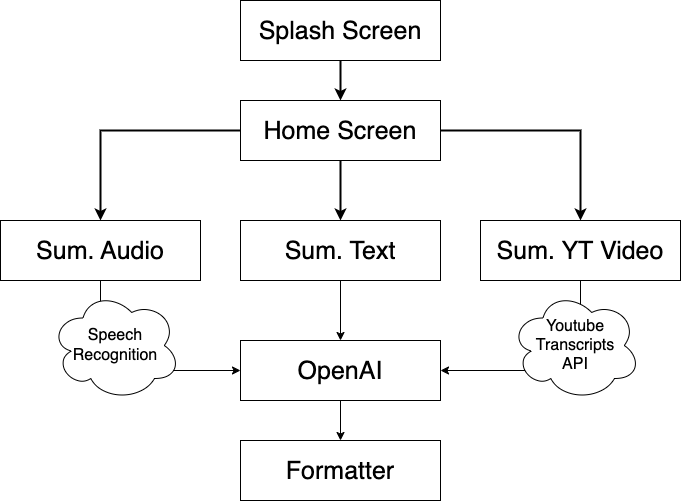

The diagram above was exported from draw.io. Its source (the exported page's mxGraphModel, read from the mxfile embedded in the PNG):
<mxGraphModel dx="1122" dy="729" grid="1" gridSize="10" guides="1" tooltips="1" connect="1" arrows="1" fold="1" page="1" pageScale="1" pageWidth="827" pageHeight="1169" math="0" shadow="0">
  <root>
    <mxCell id="0" />
    <mxCell id="1" parent="0" />
    <mxCell id="PYjxvif_iHLGVh8QxT1e-15" value="" style="edgeStyle=orthogonalEdgeStyle;rounded=0;orthogonalLoop=1;jettySize=auto;html=1;strokeWidth=2;" edge="1" parent="1" source="PYjxvif_iHLGVh8QxT1e-1" target="PYjxvif_iHLGVh8QxT1e-2">
      <mxGeometry relative="1" as="geometry" />
    </mxCell>
    <mxCell id="PYjxvif_iHLGVh8QxT1e-1" value="&lt;font style=&quot;font-size: 25px;&quot;&gt;Splash Screen&lt;/font&gt;" style="rounded=0;whiteSpace=wrap;html=1;" vertex="1" parent="1">
      <mxGeometry x="320" y="60" width="200" height="60" as="geometry" />
    </mxCell>
    <mxCell id="PYjxvif_iHLGVh8QxT1e-16" value="" style="edgeStyle=orthogonalEdgeStyle;rounded=0;orthogonalLoop=1;jettySize=auto;html=1;strokeWidth=2;" edge="1" parent="1" source="PYjxvif_iHLGVh8QxT1e-2" target="PYjxvif_iHLGVh8QxT1e-7">
      <mxGeometry relative="1" as="geometry" />
    </mxCell>
    <mxCell id="PYjxvif_iHLGVh8QxT1e-17" style="edgeStyle=orthogonalEdgeStyle;rounded=0;orthogonalLoop=1;jettySize=auto;html=1;exitX=0;exitY=0.5;exitDx=0;exitDy=0;entryX=0.5;entryY=0;entryDx=0;entryDy=0;strokeWidth=2;" edge="1" parent="1" source="PYjxvif_iHLGVh8QxT1e-2" target="PYjxvif_iHLGVh8QxT1e-6">
      <mxGeometry relative="1" as="geometry" />
    </mxCell>
    <mxCell id="PYjxvif_iHLGVh8QxT1e-18" style="edgeStyle=orthogonalEdgeStyle;rounded=0;orthogonalLoop=1;jettySize=auto;html=1;exitX=1;exitY=0.5;exitDx=0;exitDy=0;entryX=0.5;entryY=0;entryDx=0;entryDy=0;strokeWidth=2;" edge="1" parent="1" source="PYjxvif_iHLGVh8QxT1e-2" target="PYjxvif_iHLGVh8QxT1e-8">
      <mxGeometry relative="1" as="geometry" />
    </mxCell>
    <mxCell id="PYjxvif_iHLGVh8QxT1e-2" value="&lt;font style=&quot;font-size: 25px;&quot;&gt;Home Screen&lt;/font&gt;" style="rounded=0;whiteSpace=wrap;html=1;" vertex="1" parent="1">
      <mxGeometry x="320" y="160" width="200" height="60" as="geometry" />
    </mxCell>
    <mxCell id="PYjxvif_iHLGVh8QxT1e-19" style="edgeStyle=orthogonalEdgeStyle;rounded=0;orthogonalLoop=1;jettySize=auto;html=1;exitX=0.5;exitY=1;exitDx=0;exitDy=0;entryX=0;entryY=0.5;entryDx=0;entryDy=0;" edge="1" parent="1" source="PYjxvif_iHLGVh8QxT1e-6" target="PYjxvif_iHLGVh8QxT1e-9">
      <mxGeometry relative="1" as="geometry" />
    </mxCell>
    <mxCell id="PYjxvif_iHLGVh8QxT1e-6" value="&lt;font style=&quot;font-size: 25px;&quot;&gt;Sum. Audio&lt;/font&gt;" style="rounded=0;whiteSpace=wrap;html=1;" vertex="1" parent="1">
      <mxGeometry x="80" y="280" width="200" height="60" as="geometry" />
    </mxCell>
    <mxCell id="PYjxvif_iHLGVh8QxT1e-20" style="edgeStyle=orthogonalEdgeStyle;rounded=0;orthogonalLoop=1;jettySize=auto;html=1;exitX=0.5;exitY=1;exitDx=0;exitDy=0;" edge="1" parent="1" source="PYjxvif_iHLGVh8QxT1e-7" target="PYjxvif_iHLGVh8QxT1e-9">
      <mxGeometry relative="1" as="geometry" />
    </mxCell>
    <mxCell id="PYjxvif_iHLGVh8QxT1e-7" value="&lt;font style=&quot;font-size: 25px;&quot;&gt;Sum. Text&lt;/font&gt;" style="rounded=0;whiteSpace=wrap;html=1;" vertex="1" parent="1">
      <mxGeometry x="320" y="280" width="200" height="60" as="geometry" />
    </mxCell>
    <mxCell id="PYjxvif_iHLGVh8QxT1e-21" style="edgeStyle=orthogonalEdgeStyle;rounded=0;orthogonalLoop=1;jettySize=auto;html=1;exitX=0.5;exitY=1;exitDx=0;exitDy=0;entryX=1;entryY=0.5;entryDx=0;entryDy=0;" edge="1" parent="1" source="PYjxvif_iHLGVh8QxT1e-8" target="PYjxvif_iHLGVh8QxT1e-9">
      <mxGeometry relative="1" as="geometry" />
    </mxCell>
    <mxCell id="PYjxvif_iHLGVh8QxT1e-8" value="&lt;font style=&quot;font-size: 25px;&quot;&gt;Sum. YT Video&lt;/font&gt;" style="rounded=0;whiteSpace=wrap;html=1;" vertex="1" parent="1">
      <mxGeometry x="560" y="280" width="200" height="60" as="geometry" />
    </mxCell>
    <mxCell id="PYjxvif_iHLGVh8QxT1e-22" style="edgeStyle=orthogonalEdgeStyle;rounded=0;orthogonalLoop=1;jettySize=auto;html=1;exitX=0.5;exitY=1;exitDx=0;exitDy=0;entryX=0.5;entryY=0;entryDx=0;entryDy=0;" edge="1" parent="1" source="PYjxvif_iHLGVh8QxT1e-9" target="PYjxvif_iHLGVh8QxT1e-12">
      <mxGeometry relative="1" as="geometry" />
    </mxCell>
    <mxCell id="PYjxvif_iHLGVh8QxT1e-9" value="&lt;font style=&quot;font-size: 25px;&quot;&gt;OpenAI&lt;/font&gt;" style="rounded=0;whiteSpace=wrap;html=1;" vertex="1" parent="1">
      <mxGeometry x="320" y="400" width="200" height="60" as="geometry" />
    </mxCell>
    <mxCell id="PYjxvif_iHLGVh8QxT1e-12" value="&lt;font style=&quot;font-size: 25px;&quot;&gt;Formatter&lt;/font&gt;" style="rounded=0;whiteSpace=wrap;html=1;" vertex="1" parent="1">
      <mxGeometry x="320" y="500" width="200" height="60" as="geometry" />
    </mxCell>
    <mxCell id="PYjxvif_iHLGVh8QxT1e-24" value="&lt;font style=&quot;font-size: 16px;&quot;&gt;Speech&lt;br&gt;Recognition&lt;/font&gt;" style="ellipse;shape=cloud;whiteSpace=wrap;html=1;" vertex="1" parent="1">
      <mxGeometry x="130" y="350" width="130" height="110" as="geometry" />
    </mxCell>
    <mxCell id="PYjxvif_iHLGVh8QxT1e-26" value="&lt;span style=&quot;font-size: 16px;&quot;&gt;Youtube Transcripts &lt;br&gt;API&lt;/span&gt;" style="ellipse;shape=cloud;whiteSpace=wrap;html=1;" vertex="1" parent="1">
      <mxGeometry x="590" y="350" width="130" height="110" as="geometry" />
    </mxCell>
  </root>
</mxGraphModel>